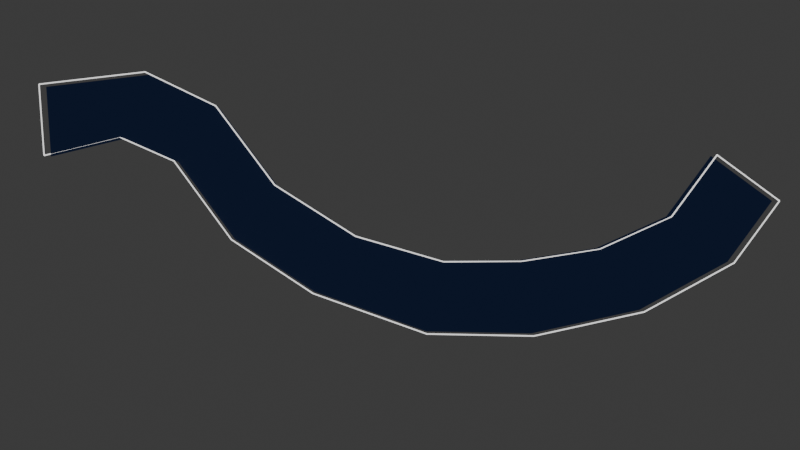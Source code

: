 # Source: river.blend  (saved by Blender 5.0.119; exported with 4.5.12 LTS)
import bpy
from mathutils import Matrix  # noqa: F401  (used for matrix-valued properties, if any)

bpy.ops.wm.read_factory_settings(use_empty=True)
scene = bpy.context.scene
scene.name = 'Scene'

# ---- collections
col_collection = bpy.data.collections.new('Collection'); scene.collection.children.link(col_collection)

# ---- materials (node trees are filled in below, after node groups)
mat_m_dark_blue_model = bpy.data.materials.new('M_Dark_Blue_Model')
mat_m_white_emission_lines = bpy.data.materials.new('M_White_Emission_Lines')

# ---- material node trees
mat_m_dark_blue_model.use_nodes = True; mat_m_dark_blue_model.node_tree.nodes.clear()
_N = mat_m_dark_blue_model.node_tree.nodes; _L = mat_m_dark_blue_model.node_tree.links
n0 = _N.new('ShaderNodeBsdfPrincipled'); n0.name = 'Principled BSDF'; n0.location = (-200, 100)
n0.inputs[0].default_value = (0.003035, 0.006995, 0.02315, 1.0)
n0.inputs[27].default_value = (0.003035, 0.006995, 0.02315, 1.0)
n0.inputs[28].default_value = 1.0
n1 = _N.new('ShaderNodeOutputMaterial'); n1.name = 'Material Output'; n1.location = (200, 100)
_L.new(n0.outputs[0], n1.inputs[0])
n1.is_active_output = True
mat_m_white_emission_lines.use_nodes = True; mat_m_white_emission_lines.node_tree.nodes.clear()
_N = mat_m_white_emission_lines.node_tree.nodes; _L = mat_m_white_emission_lines.node_tree.links
n0 = _N.new('ShaderNodeBsdfPrincipled'); n0.name = 'Principled BSDF'; n0.location = (-200, 100)
n0.inputs[0].default_value = (1.0, 1.0, 1.0, 1.0)
n0.inputs[28].default_value = 1.0
n1 = _N.new('ShaderNodeOutputMaterial'); n1.name = 'Material Output'; n1.location = (200, 100)
_L.new(n0.outputs[0], n1.inputs[0])
n1.is_active_output = True

# ---- world
world_world = bpy.data.worlds.new('World'); scene.world = world_world
world_world.use_nodes = True; world_world.node_tree.nodes.clear()
_N = world_world.node_tree.nodes; _L = world_world.node_tree.links
n0 = _N.new('ShaderNodeOutputWorld'); n0.name = 'World Output'; n0.location = (200, 100)
n1 = _N.new('ShaderNodeBackground'); n1.name = 'Background'; n1.location = (-200, 100)
n1.inputs[0].default_value = (0.05088, 0.05088, 0.05088, 1.0)
_L.new(n1.outputs[0], n0.inputs[0])
n0.is_active_output = True
world_world.color = (0.05088, 0.05088, 0.05088)
world_world.sun_shadow_jitter_overblur = 0.0

# ---- cameras
cam_camera = bpy.data.cameras.new('Camera')
cam_camera.clip_end = 100.0
cam_camera.ortho_scale = 7.314

# ---- meshes
me_plane = bpy.data.meshes.new('Plane')
me_plane.from_pydata([(-1.0, -1.0, 0.0), (1.0, -1.0, 0.0), (-1.0, 1.0, 0.0), (1.0, 1.0, 0.0), (-1.0, -1.0, 0.0), (-1.0, 1.0, 0.0), (-3.384, 0.06696, -0.2595), (-2.76, 1.967, -0.2268), (-5.588, 1.942, -0.6744), (-4.214, 3.389, -0.5369), (-7.248, 4.214, -1.156), (-5.437, 5.016, -0.8827), (-8.244, 7.343, -1.793), (-6.293, 7.324, -1.355), (-8.437, 10.09, -2.338), (-6.492, 9.99, -1.884), (-7.654, 12.77, -2.615), (-5.709, 12.67, -2.161), (-7.654, 12.77, -2.615), (-5.709, 12.67, -2.161), (-8.029, 14.41, -2.615), (-6.126, 14.83, -2.161), (-9.721, 15.81, -2.615), (-8.173, 16.99, -2.161)], [], [(0, 1, 3, 2), (0, 2, 5, 4), (4, 5, 7, 6), (6, 7, 9, 8), (8, 9, 11, 10), (10, 11, 13, 12), (12, 13, 15, 14), (14, 15, 17, 16), (16, 17, 19, 18), (18, 19, 21, 20), (20, 21, 23, 22)])
_uv = me_plane.uv_layers.new(name='UVMap')
_uv.uv.foreach_set('vector', [0.9999, -0.01221, 0.9999, 0.9878, -0.0001058, 0.9878, -0.0001058, -0.01221, 0.9999, -0.01221, -0.0001058, -0.01221, -0.0001058, -1.012, 0.9999, -1.012, 0.9999, -1.012, -0.0001058, -1.012, -0.0001058, -2.012, 0.9999, -2.012, 0.9999, -2.012, -0.0001058, -2.012, -0.0001058, -3.012, 0.9999, -3.012, 0.9999, -3.012, -0.0001058, -3.012, -0.0001058, -4.012, 0.9999, -4.012, 0.9999, -4.012, -0.0001058, -4.012, -0.0001058, -5.012, 0.9999, -5.012, 0.9999, -5.012, -0.0001058, -5.012, -0.0001058, -6.012, 0.9999, -6.012, 0.9999, -6.012, -0.0001058, -6.012, -0.0001058, -7.012, 0.9999, -7.012, 0.9999, -6.012, -0.0001056, -6.012, -0.0001056, -6.012, 0.9999, -6.012, -0.004292, -8.017, 0.9957, -8.017, 0.9957, -7.017, -0.004292, -7.017, -0.007733, -9.032, 0.9923, -9.032, 0.9923, -8.032, -0.007733, -8.032])
me_plane.materials.append(mat_m_dark_blue_model)
me_plane.update()

# ---- curves / text
cu_outlinelines_scene_006 = bpy.data.curves.new('OutlineLines_Scene.006', 'CURVE')
cu_outlinelines_scene_006.dimensions = '3D'
_sp = cu_outlinelines_scene_006.splines.new('POLY'); _sp.points.add(1)
_sp.points.foreach_set('co', [-0.9209, -1.157, 0.0, 1.0, 1.119, -1.157, 0.0, 1.0])
_sp.resolution_u = 1
_sp = cu_outlinelines_scene_006.splines.new('POLY'); _sp.points.add(1)
_sp.points.foreach_set('co', [1.119, -1.157, 0.0, 1.0, 1.119, 0.8831, 0.0, 1.0])
_sp.resolution_u = 1
_sp = cu_outlinelines_scene_006.splines.new('POLY'); _sp.points.add(1)
_sp.points.foreach_set('co', [1.119, 0.8831, 0.0, 1.0, -0.9209, 0.8831, 0.0, 1.0])
_sp.resolution_u = 1
_sp = cu_outlinelines_scene_006.splines.new('POLY'); _sp.points.add(1)
_sp.points.foreach_set('co', [-0.9209, 0.8831, 0.0, 1.0, -0.9209, 0.8831, 0.0, 1.0])
_sp.resolution_u = 1
_sp = cu_outlinelines_scene_006.splines.new('POLY'); _sp.points.add(1)
_sp.points.foreach_set('co', [-0.9209, -1.157, 0.0, 1.0, -0.9209, -1.157, 0.0, 1.0])
_sp.resolution_u = 1
_sp = cu_outlinelines_scene_006.splines.new('POLY'); _sp.points.add(1)
_sp.points.foreach_set('co', [-0.9209, 0.8831, 0.0, 1.0, -2.716, 1.869, -0.2268, 1.0])
_sp.resolution_u = 1
_sp = cu_outlinelines_scene_006.splines.new('POLY'); _sp.points.add(1)
_sp.points.foreach_set('co', [-3.353, -0.06859, -0.2595, 1.0, -0.9209, -1.157, 0.0, 1.0])
_sp.resolution_u = 1
_sp = cu_outlinelines_scene_006.splines.new('POLY'); _sp.points.add(1)
_sp.points.foreach_set('co', [-2.716, 1.869, -0.2268, 1.0, -4.199, 3.32, -0.5369, 1.0])
_sp.resolution_u = 1
_sp = cu_outlinelines_scene_006.splines.new('POLY'); _sp.points.add(1)
_sp.points.foreach_set('co', [-5.601, 1.844, -0.6744, 1.0, -3.353, -0.06859, -0.2595, 1.0])
_sp.resolution_u = 1
_sp = cu_outlinelines_scene_006.splines.new('POLY'); _sp.points.add(1)
_sp.points.foreach_set('co', [-4.199, 3.32, -0.5369, 1.0, -5.446, 4.98, -0.8827, 1.0])
_sp.resolution_u = 1
_sp = cu_outlinelines_scene_006.splines.new('POLY'); _sp.points.add(1)
_sp.points.foreach_set('co', [-7.294, 4.161, -1.156, 1.0, -5.601, 1.844, -0.6744, 1.0])
_sp.resolution_u = 1
_sp = cu_outlinelines_scene_006.splines.new('POLY'); _sp.points.add(1)
_sp.points.foreach_set('co', [-5.446, 4.98, -0.8827, 1.0, -6.32, 7.334, -1.355, 1.0])
_sp.resolution_u = 1
_sp = cu_outlinelines_scene_006.splines.new('POLY'); _sp.points.add(1)
_sp.points.foreach_set('co', [-8.31, 7.353, -1.793, 1.0, -7.294, 4.161, -1.156, 1.0])
_sp.resolution_u = 1
_sp = cu_outlinelines_scene_006.splines.new('POLY'); _sp.points.add(1)
_sp.points.foreach_set('co', [-6.32, 7.334, -1.355, 1.0, -6.523, 10.05, -1.884, 1.0])
_sp.resolution_u = 1
_sp = cu_outlinelines_scene_006.splines.new('POLY'); _sp.points.add(1)
_sp.points.foreach_set('co', [-8.507, 10.16, -2.338, 1.0, -8.31, 7.353, -1.793, 1.0])
_sp.resolution_u = 1
_sp = cu_outlinelines_scene_006.splines.new('POLY'); _sp.points.add(1)
_sp.points.foreach_set('co', [-7.708, 12.89, -2.615, 1.0, -8.507, 10.16, -2.338, 1.0])
_sp.resolution_u = 1
_sp = cu_outlinelines_scene_006.splines.new('POLY'); _sp.points.add(1)
_sp.points.foreach_set('co', [-6.523, 10.05, -1.884, 1.0, -5.724, 12.79, -2.161, 1.0])
_sp.resolution_u = 1
_sp = cu_outlinelines_scene_006.splines.new('POLY'); _sp.points.add(1)
_sp.points.foreach_set('co', [-7.708, 12.89, -2.615, 1.0, -7.708, 12.89, -2.615, 1.0])
_sp.resolution_u = 1
_sp = cu_outlinelines_scene_006.splines.new('POLY'); _sp.points.add(1)
_sp.points.foreach_set('co', [-5.724, 12.79, -2.161, 1.0, -5.724, 12.79, -2.161, 1.0])
_sp.resolution_u = 1
_sp = cu_outlinelines_scene_006.splines.new('POLY'); _sp.points.add(1)
_sp.points.foreach_set('co', [-8.091, 14.56, -2.615, 1.0, -7.708, 12.89, -2.615, 1.0])
_sp.resolution_u = 1
_sp = cu_outlinelines_scene_006.splines.new('POLY'); _sp.points.add(1)
_sp.points.foreach_set('co', [-5.724, 12.79, -2.161, 1.0, -6.15, 14.99, -2.161, 1.0])
_sp.resolution_u = 1
_sp = cu_outlinelines_scene_006.splines.new('POLY'); _sp.points.add(1)
_sp.points.foreach_set('co', [-8.237, 17.2, -2.161, 1.0, -9.817, 15.99, -2.615, 1.0])
_sp.resolution_u = 1
_sp = cu_outlinelines_scene_006.splines.new('POLY'); _sp.points.add(1)
_sp.points.foreach_set('co', [-9.817, 15.99, -2.615, 1.0, -8.091, 14.56, -2.615, 1.0])
_sp.resolution_u = 1
_sp = cu_outlinelines_scene_006.splines.new('POLY'); _sp.points.add(1)
_sp.points.foreach_set('co', [-6.15, 14.99, -2.161, 1.0, -8.237, 17.2, -2.161, 1.0])
_sp.resolution_u = 1
cu_outlinelines_scene_006.materials.append(mat_m_white_emission_lines)
cu_outlinelines_scene_006.bevel_resolution = 1
cu_outlinelines_scene_006.bevel_depth = 0.02
cu_outlinelines_scene_006.resolution_u = 1
cu_outlinelines_scene_006.fill_mode = 'FULL'

# ---- objects
ob_camera = bpy.data.objects.new('Camera', cam_camera)
ob_plane = bpy.data.objects.new('Plane', me_plane)
ob_outlinelines_scene = bpy.data.objects.new('OutlineLines_Scene', cu_outlinelines_scene_006)

# ---- transforms, parenting, visibility, modifiers, constraints
ob_camera.location = (-6.35, 5.78, 29.3)
ob_camera.rotation_euler = (0.04119, -5.133e-07, -0.9304)
ob_camera.lock_rotations_4d = False
ob_camera.empty_display_type = 'ARROWS'
ob_camera.color = (0.0, 0.0, 0.0, 0.0)
ob_camera.display_type = 'WIRE'
ob_camera.lineart.crease_threshold = 0.0
ob_plane.location = (0.0, 0.0, 0.0)
ob_outlinelines_scene.location = (0.0, 0.0, 0.0)

# ---- collection membership
col_collection.objects.link(ob_camera)
col_collection.objects.link(ob_plane)
col_collection.objects.link(ob_outlinelines_scene)

# ---- scene / render settings (as saved in the file)
scene.camera = ob_camera
scene.frame_start = 1; scene.frame_end = 250; scene.frame_set(1)
scene.render.engine = 'BLENDER_EEVEE_NEXT'
scene.render.bake_bias = 0.0
scene.render.bake_samples = 0
scene.cycles.sampling_pattern = 'TABULATED_SOBOL'
scene.eevee.use_volume_custom_range = False
bpy.context.view_layer.update()
